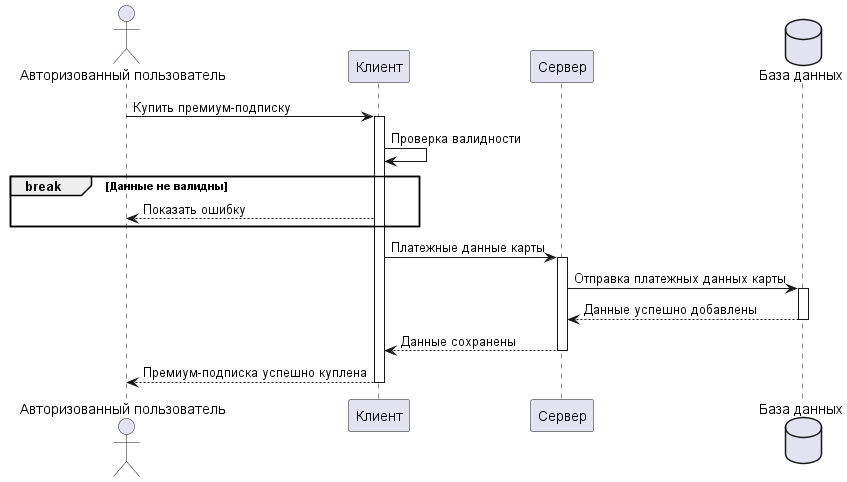

The diagram above was rendered by PlantUML. Its source (embedded in the PNG):
@startuml
actor "Авторизованный пользователь" as user
participant "Клиент" as client
participant "Сервер" as server
database "База данных" as db

user -> client : Купить премиум-подписку
activate client

client -> client: Проверка валидности
break Данные не валидны
    client --> user: Показать ошибку
end

client -> server: Платежные данные карты
activate server
server -> db: Отправка платежных данных карты
activate db
db --> server: Данные успешно добавлены
deactivate db
server --> client: Данные сохранены
deactivate server
client --> user: Премиум-подписка успешно куплена
deactivate client
@enduml